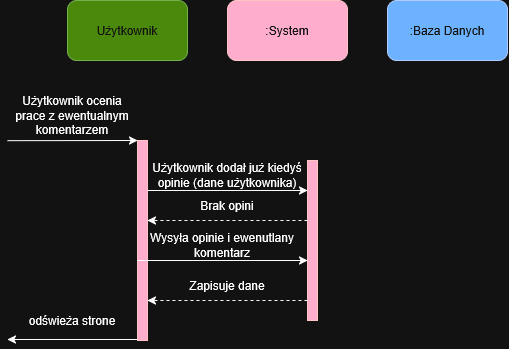

The diagram above was exported from draw.io. Its source (the exported page's mxGraphModel, read from the mxfile embedded in the PNG):
<mxGraphModel dx="966" dy="557" grid="1" gridSize="10" guides="1" tooltips="1" connect="1" arrows="1" fold="1" page="1" pageScale="1" pageWidth="827" pageHeight="1169" math="0" shadow="0">
  <root>
    <mxCell id="0" />
    <mxCell id="1" parent="0" />
    <mxCell id="NUrDtjDTE4Iq2DJ5t4yr-5" edge="1" parent="1" source="NUrDtjDTE4Iq2DJ5t4yr-1" style="rounded=0;orthogonalLoop=1;jettySize=auto;html=1;exitX=0;exitY=0;exitDx=0;exitDy=0;endArrow=none;endFill=0;startArrow=classic;startFill=1;">
      <mxGeometry relative="1" as="geometry">
        <mxPoint x="20" y="200.17" as="targetPoint" />
      </mxGeometry>
    </mxCell>
    <mxCell id="NUrDtjDTE4Iq2DJ5t4yr-29" edge="1" parent="1" style="rounded=0;orthogonalLoop=1;jettySize=auto;html=1;exitX=0;exitY=1;exitDx=0;exitDy=0;">
      <mxGeometry relative="1" as="geometry">
        <mxPoint x="150" y="398.9999999999998" as="sourcePoint" />
        <mxPoint x="20" y="399" as="targetPoint" />
      </mxGeometry>
    </mxCell>
    <mxCell id="NUrDtjDTE4Iq2DJ5t4yr-1" parent="1" style="rounded=0;whiteSpace=wrap;html=1;fillColor=#a20025;fontColor=#ffffff;strokeColor=#6F0000;" value="" vertex="1">
      <mxGeometry height="200" width="10" x="150" y="200" as="geometry" />
    </mxCell>
    <mxCell id="NUrDtjDTE4Iq2DJ5t4yr-7" parent="1" style="text;html=1;whiteSpace=wrap;strokeColor=none;fillColor=none;align=center;verticalAlign=middle;rounded=0;" value="Użytkownik ocenia prace z ewentualnym komentarzem" vertex="1">
      <mxGeometry height="30" width="130" x="20" y="160" as="geometry" />
    </mxCell>
    <mxCell id="NUrDtjDTE4Iq2DJ5t4yr-31" parent="1" style="text;html=1;whiteSpace=wrap;strokeColor=none;fillColor=none;align=center;verticalAlign=middle;rounded=0;" value="odświeża strone" vertex="1">
      <mxGeometry height="40" width="110" x="30" y="360" as="geometry" />
    </mxCell>
    <mxCell id="NUrDtjDTE4Iq2DJ5t4yr-32" parent="1" style="rounded=1;whiteSpace=wrap;html=1;fillColor=#60a917;fontColor=#ffffff;strokeColor=#2D7600;" value="Użytkownik" vertex="1">
      <mxGeometry height="60" width="120" x="80" y="60" as="geometry" />
    </mxCell>
    <mxCell id="NUrDtjDTE4Iq2DJ5t4yr-33" parent="1" style="rounded=1;whiteSpace=wrap;html=1;fillColor=#a20025;fontColor=#ffffff;strokeColor=#6F0000;" value=":System" vertex="1">
      <mxGeometry height="60" width="120" x="240" y="60" as="geometry" />
    </mxCell>
    <mxCell id="NUrDtjDTE4Iq2DJ5t4yr-34" parent="1" style="rounded=1;whiteSpace=wrap;html=1;fillColor=#0050ef;fontColor=#ffffff;strokeColor=#001DBC;" value=":Baza Danych" vertex="1">
      <mxGeometry height="60" width="120" x="400" y="60" as="geometry" />
    </mxCell>
    <mxCell id="NUrDtjDTE4Iq2DJ5t4yr-37" parent="1" style="rounded=0;whiteSpace=wrap;html=1;fillColor=#a20025;fontColor=#ffffff;strokeColor=#6F0000;" value="" vertex="1">
      <mxGeometry height="160" width="10" x="320" y="220" as="geometry" />
    </mxCell>
    <mxCell id="NUrDtjDTE4Iq2DJ5t4yr-43" parent="1" style="text;html=1;whiteSpace=wrap;strokeColor=none;fillColor=none;align=center;verticalAlign=middle;rounded=0;" value="Wysyła opinie i ewenutlany komentarz" vertex="1">
      <mxGeometry height="30" width="170" x="150" y="290" as="geometry" />
    </mxCell>
    <mxCell id="NUrDtjDTE4Iq2DJ5t4yr-53" edge="1" parent="1" source="NUrDtjDTE4Iq2DJ5t4yr-43" style="rounded=0;orthogonalLoop=1;jettySize=auto;html=1;innerLoopWaypoints=1;exitX=0;exitY=1;exitDx=0;exitDy=0;entryX=1;entryY=1;entryDx=0;entryDy=0;" target="NUrDtjDTE4Iq2DJ5t4yr-43">
      <mxGeometry relative="1" as="geometry" />
    </mxCell>
    <mxCell id="NUrDtjDTE4Iq2DJ5t4yr-55" parent="1" style="text;html=1;whiteSpace=wrap;strokeColor=none;fillColor=none;align=center;verticalAlign=middle;rounded=0;" value="Zapisuje dane" vertex="1">
      <mxGeometry height="30" width="160" x="160" y="330" as="geometry" />
    </mxCell>
    <mxCell id="NUrDtjDTE4Iq2DJ5t4yr-56" edge="1" parent="1" source="NUrDtjDTE4Iq2DJ5t4yr-55" style="rounded=0;orthogonalLoop=1;jettySize=auto;html=1;innerLoopWaypoints=1;exitX=1;exitY=1;exitDx=0;exitDy=0;entryX=0;entryY=1;entryDx=0;entryDy=0;dashed=1;" target="NUrDtjDTE4Iq2DJ5t4yr-55">
      <mxGeometry relative="1" as="geometry" />
    </mxCell>
    <mxCell id="NUrDtjDTE4Iq2DJ5t4yr-58" parent="1" style="text;html=1;whiteSpace=wrap;strokeColor=none;fillColor=none;align=center;verticalAlign=middle;rounded=0;" value="Brak opini" vertex="1">
      <mxGeometry height="30" width="160" x="160" y="250" as="geometry" />
    </mxCell>
    <mxCell id="NUrDtjDTE4Iq2DJ5t4yr-59" edge="1" parent="1" source="NUrDtjDTE4Iq2DJ5t4yr-58" style="rounded=0;orthogonalLoop=1;jettySize=auto;html=1;innerLoopWaypoints=1;exitX=1;exitY=1;exitDx=0;exitDy=0;entryX=0;entryY=1;entryDx=0;entryDy=0;dashed=1;" target="NUrDtjDTE4Iq2DJ5t4yr-58">
      <mxGeometry relative="1" as="geometry" />
    </mxCell>
    <mxCell id="NUrDtjDTE4Iq2DJ5t4yr-60" parent="1" style="text;html=1;whiteSpace=wrap;strokeColor=none;fillColor=none;align=center;verticalAlign=middle;rounded=0;" value="Użytkownik dodał już kiedyś opinie (dane użytkownika)" vertex="1">
      <mxGeometry height="30" width="160" x="160" y="220" as="geometry" />
    </mxCell>
    <mxCell id="NUrDtjDTE4Iq2DJ5t4yr-61" edge="1" parent="1" source="NUrDtjDTE4Iq2DJ5t4yr-60" style="rounded=0;orthogonalLoop=1;jettySize=auto;html=1;innerLoopWaypoints=1;exitX=0;exitY=1;exitDx=0;exitDy=0;entryX=1;entryY=1;entryDx=0;entryDy=0;" target="NUrDtjDTE4Iq2DJ5t4yr-60">
      <mxGeometry relative="1" as="geometry" />
    </mxCell>
  </root>
</mxGraphModel>